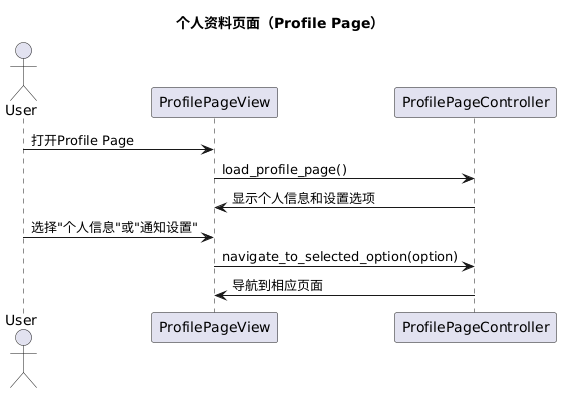

The diagram above was rendered by PlantUML. Its source (embedded in the PNG):
@startuml
title 个人资料页面（Profile Page）

actor User
participant "ProfilePageView" as View
participant "ProfilePageController" as Controller

User -> View: 打开Profile Page
View -> Controller: load_profile_page()
Controller -> View: 显示个人信息和设置选项
User -> View: 选择"个人信息"或"通知设置"
View -> Controller: navigate_to_selected_option(option)
Controller -> View: 导航到相应页面
@enduml